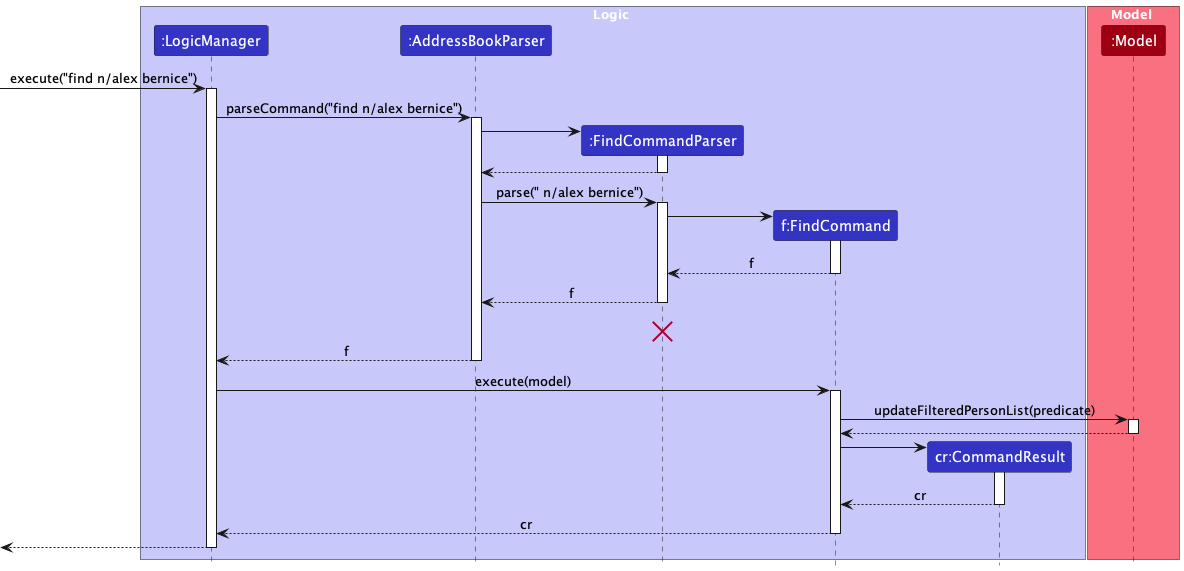

The diagram above was rendered by PlantUML. Its source (embedded in the PNG):
@startuml
!include Style.puml
skinparam ArrowFontStyle plain

box Logic LOGIC_COLOR_T1
participant ":LogicManager" as LogicManager LOGIC_COLOR
participant ":AddressBookParser" as AddressBookParser LOGIC_COLOR
participant ":FindCommandParser" as FindCommandParser LOGIC_COLOR
participant "f:FindCommand" as FindCommand LOGIC_COLOR
participant "cr:CommandResult" as CommandResult LOGIC_COLOR
end box

box Model MODEL_COLOR_T1
participant ":Model" as Model MODEL_COLOR
end box

[-> LogicManager : execute("find n/alex bernice")
activate LogicManager

LogicManager -> AddressBookParser : parseCommand("find n/alex bernice")
activate AddressBookParser

create FindCommandParser
AddressBookParser -> FindCommandParser
activate FindCommandParser

FindCommandParser --> AddressBookParser
deactivate FindCommandParser

AddressBookParser -> FindCommandParser : parse(" n/alex bernice")
activate FindCommandParser

create FindCommand
FindCommandParser -> FindCommand
activate FindCommand

FindCommand --> FindCommandParser : f
deactivate FindCommand

FindCommandParser --> AddressBookParser : f
deactivate FindCommandParser
FindCommandParser -[hidden]-> AddressBookParser : f
destroy FindCommandParser

AddressBookParser --> LogicManager : f
deactivate AddressBookParser

LogicManager -> FindCommand : execute(model)
activate FindCommand

FindCommand -> Model : updateFilteredPersonList(predicate)
activate Model

Model --> FindCommand
deactivate Model

create CommandResult
FindCommand -> CommandResult
activate CommandResult

CommandResult --> FindCommand : cr
deactivate CommandResult

FindCommand --> LogicManager : cr
deactivate FindCommand

LogicManager -->[
deactivate LogicManager

@enduml